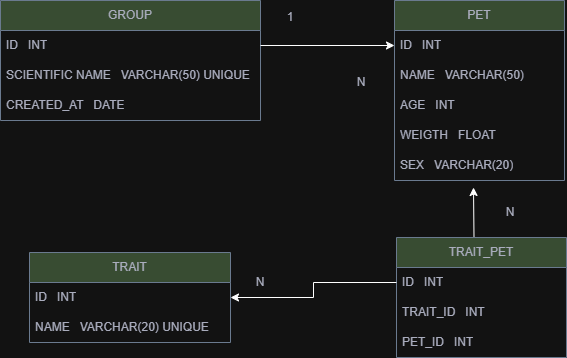

The diagram above was exported from draw.io. Its source (the exported page's mxGraphModel, read from the mxfile embedded in the PNG):
<mxGraphModel dx="872" dy="431" grid="1" gridSize="10" guides="1" tooltips="1" connect="1" arrows="1" fold="1" page="1" pageScale="1" pageWidth="827" pageHeight="1169" background="#ffffff" math="0" shadow="0">
  <root>
    <mxCell id="0" />
    <mxCell id="1" parent="0" />
    <mxCell id="ZfXR4NlXgVPLpXae8-1E-13" value="PET" style="swimlane;fontStyle=0;childLayout=stackLayout;horizontal=1;startSize=30;horizontalStack=0;resizeParent=1;resizeParentMax=0;resizeLast=0;collapsible=1;marginBottom=0;whiteSpace=wrap;html=1;labelBackgroundColor=none;fillColor=#B2C9AB;strokeColor=#788AA3;fontColor=#46495D;" parent="1" vertex="1">
      <mxGeometry x="444" y="23" width="170" height="180" as="geometry">
        <mxRectangle x="50" y="40" width="60" height="30" as="alternateBounds" />
      </mxGeometry>
    </mxCell>
    <mxCell id="ZfXR4NlXgVPLpXae8-1E-14" value="ID&amp;nbsp; &amp;nbsp;INT" style="text;strokeColor=none;fillColor=none;align=left;verticalAlign=middle;spacingLeft=4;spacingRight=4;overflow=hidden;points=[[0,0.5],[1,0.5]];portConstraint=eastwest;rotatable=0;whiteSpace=wrap;html=1;labelBackgroundColor=none;fontColor=#46495D;" parent="ZfXR4NlXgVPLpXae8-1E-13" vertex="1">
      <mxGeometry y="30" width="170" height="30" as="geometry" />
    </mxCell>
    <mxCell id="ZfXR4NlXgVPLpXae8-1E-15" value="NAME&amp;nbsp; &amp;nbsp;VARCHAR(50)" style="text;strokeColor=none;fillColor=none;align=left;verticalAlign=middle;spacingLeft=4;spacingRight=4;overflow=hidden;points=[[0,0.5],[1,0.5]];portConstraint=eastwest;rotatable=0;whiteSpace=wrap;html=1;labelBackgroundColor=none;fontColor=#46495D;" parent="ZfXR4NlXgVPLpXae8-1E-13" vertex="1">
      <mxGeometry y="60" width="170" height="30" as="geometry" />
    </mxCell>
    <mxCell id="ZfXR4NlXgVPLpXae8-1E-16" value="AGE&amp;nbsp; &amp;nbsp;INT" style="text;strokeColor=none;fillColor=none;align=left;verticalAlign=middle;spacingLeft=4;spacingRight=4;overflow=hidden;points=[[0,0.5],[1,0.5]];portConstraint=eastwest;rotatable=0;whiteSpace=wrap;html=1;labelBackgroundColor=none;fontColor=#46495D;" parent="ZfXR4NlXgVPLpXae8-1E-13" vertex="1">
      <mxGeometry y="90" width="170" height="30" as="geometry" />
    </mxCell>
    <mxCell id="ZfXR4NlXgVPLpXae8-1E-33" value="WEIGTH&amp;nbsp; &amp;nbsp;FLOAT" style="text;strokeColor=none;fillColor=none;align=left;verticalAlign=middle;spacingLeft=4;spacingRight=4;overflow=hidden;points=[[0,0.5],[1,0.5]];portConstraint=eastwest;rotatable=0;whiteSpace=wrap;html=1;labelBackgroundColor=none;fontColor=#46495D;" parent="ZfXR4NlXgVPLpXae8-1E-13" vertex="1">
      <mxGeometry y="120" width="170" height="30" as="geometry" />
    </mxCell>
    <mxCell id="ZfXR4NlXgVPLpXae8-1E-34" value="SEX&amp;nbsp; &amp;nbsp;VARCHAR(20)" style="text;strokeColor=none;fillColor=none;align=left;verticalAlign=middle;spacingLeft=4;spacingRight=4;overflow=hidden;points=[[0,0.5],[1,0.5]];portConstraint=eastwest;rotatable=0;whiteSpace=wrap;html=1;labelBackgroundColor=none;fontColor=#46495D;" parent="ZfXR4NlXgVPLpXae8-1E-13" vertex="1">
      <mxGeometry y="150" width="170" height="30" as="geometry" />
    </mxCell>
    <mxCell id="ZfXR4NlXgVPLpXae8-1E-17" value="GROUP" style="swimlane;fontStyle=0;childLayout=stackLayout;horizontal=1;startSize=30;horizontalStack=0;resizeParent=1;resizeParentMax=0;resizeLast=0;collapsible=1;marginBottom=0;whiteSpace=wrap;html=1;labelBackgroundColor=none;fillColor=#B2C9AB;strokeColor=#788AA3;fontColor=#46495D;" parent="1" vertex="1">
      <mxGeometry x="50" y="23" width="260" height="120" as="geometry">
        <mxRectangle x="40" y="25" width="80" height="30" as="alternateBounds" />
      </mxGeometry>
    </mxCell>
    <mxCell id="ZfXR4NlXgVPLpXae8-1E-18" value="ID&amp;nbsp; &amp;nbsp;INT" style="text;strokeColor=none;fillColor=none;align=left;verticalAlign=middle;spacingLeft=4;spacingRight=4;overflow=hidden;points=[[0,0.5],[1,0.5]];portConstraint=eastwest;rotatable=0;whiteSpace=wrap;html=1;labelBackgroundColor=none;fontColor=#46495D;" parent="ZfXR4NlXgVPLpXae8-1E-17" vertex="1">
      <mxGeometry y="30" width="260" height="30" as="geometry" />
    </mxCell>
    <mxCell id="ZfXR4NlXgVPLpXae8-1E-19" value="SCIENTIFIC NAME&amp;nbsp; &amp;nbsp;VARCHAR(50) UNIQUE" style="text;strokeColor=none;fillColor=none;align=left;verticalAlign=middle;spacingLeft=4;spacingRight=4;overflow=hidden;points=[[0,0.5],[1,0.5]];portConstraint=eastwest;rotatable=0;whiteSpace=wrap;html=1;labelBackgroundColor=none;fontColor=#46495D;" parent="ZfXR4NlXgVPLpXae8-1E-17" vertex="1">
      <mxGeometry y="60" width="260" height="30" as="geometry" />
    </mxCell>
    <mxCell id="ZfXR4NlXgVPLpXae8-1E-20" value="CREATED_AT&amp;nbsp; &amp;nbsp;DATE" style="text;strokeColor=none;fillColor=none;align=left;verticalAlign=middle;spacingLeft=4;spacingRight=4;overflow=hidden;points=[[0,0.5],[1,0.5]];portConstraint=eastwest;rotatable=0;whiteSpace=wrap;html=1;labelBackgroundColor=none;fontColor=#46495D;" parent="ZfXR4NlXgVPLpXae8-1E-17" vertex="1">
      <mxGeometry y="90" width="260" height="30" as="geometry" />
    </mxCell>
    <mxCell id="w9zg34vsHnWYtua5jvQ9-14" style="edgeStyle=orthogonalEdgeStyle;rounded=0;orthogonalLoop=1;jettySize=auto;html=1;exitX=0.5;exitY=0;exitDx=0;exitDy=0;" edge="1" parent="1">
      <mxGeometry relative="1" as="geometry">
        <mxPoint x="523" y="210" as="targetPoint" />
        <mxPoint x="555" y="260" as="sourcePoint" />
      </mxGeometry>
    </mxCell>
    <mxCell id="ZfXR4NlXgVPLpXae8-1E-21" value="TRAIT_PET" style="swimlane;fontStyle=0;childLayout=stackLayout;horizontal=1;startSize=30;horizontalStack=0;resizeParent=1;resizeParentMax=0;resizeLast=0;collapsible=1;marginBottom=0;whiteSpace=wrap;html=1;labelBackgroundColor=none;fillColor=#B2C9AB;strokeColor=#788AA3;fontColor=#46495D;" parent="1" vertex="1">
      <mxGeometry x="446" y="260" width="170" height="120" as="geometry">
        <mxRectangle x="160" y="280" width="110" height="30" as="alternateBounds" />
      </mxGeometry>
    </mxCell>
    <mxCell id="ZfXR4NlXgVPLpXae8-1E-22" value="ID&amp;nbsp; &amp;nbsp;INT" style="text;strokeColor=none;fillColor=none;align=left;verticalAlign=middle;spacingLeft=4;spacingRight=4;overflow=hidden;points=[[0,0.5],[1,0.5]];portConstraint=eastwest;rotatable=0;whiteSpace=wrap;html=1;labelBackgroundColor=none;fontColor=#46495D;" parent="ZfXR4NlXgVPLpXae8-1E-21" vertex="1">
      <mxGeometry y="30" width="170" height="30" as="geometry" />
    </mxCell>
    <mxCell id="ZfXR4NlXgVPLpXae8-1E-23" value="TRAIT_ID&amp;nbsp; &amp;nbsp;INT" style="text;strokeColor=none;fillColor=none;align=left;verticalAlign=middle;spacingLeft=4;spacingRight=4;overflow=hidden;points=[[0,0.5],[1,0.5]];portConstraint=eastwest;rotatable=0;whiteSpace=wrap;html=1;labelBackgroundColor=none;fontColor=#46495D;" parent="ZfXR4NlXgVPLpXae8-1E-21" vertex="1">
      <mxGeometry y="60" width="170" height="30" as="geometry" />
    </mxCell>
    <mxCell id="ZfXR4NlXgVPLpXae8-1E-24" value="PET_ID&amp;nbsp; &amp;nbsp;INT" style="text;strokeColor=none;fillColor=none;align=left;verticalAlign=middle;spacingLeft=4;spacingRight=4;overflow=hidden;points=[[0,0.5],[1,0.5]];portConstraint=eastwest;rotatable=0;whiteSpace=wrap;html=1;labelBackgroundColor=none;fontColor=#46495D;" parent="ZfXR4NlXgVPLpXae8-1E-21" vertex="1">
      <mxGeometry y="90" width="170" height="30" as="geometry" />
    </mxCell>
    <mxCell id="ZfXR4NlXgVPLpXae8-1E-25" value="TRAIT" style="swimlane;fontStyle=0;childLayout=stackLayout;horizontal=1;startSize=30;horizontalStack=0;resizeParent=1;resizeParentMax=0;resizeLast=0;collapsible=1;marginBottom=0;whiteSpace=wrap;html=1;labelBackgroundColor=none;fillColor=#B2C9AB;strokeColor=#788AA3;fontColor=#46495D;" parent="1" vertex="1">
      <mxGeometry x="79" y="275" width="201" height="90" as="geometry" />
    </mxCell>
    <mxCell id="ZfXR4NlXgVPLpXae8-1E-26" value="ID&amp;nbsp; &amp;nbsp;INT" style="text;strokeColor=none;fillColor=none;align=left;verticalAlign=middle;spacingLeft=4;spacingRight=4;overflow=hidden;points=[[0,0.5],[1,0.5]];portConstraint=eastwest;rotatable=0;whiteSpace=wrap;html=1;labelBackgroundColor=none;fontColor=#46495D;" parent="ZfXR4NlXgVPLpXae8-1E-25" vertex="1">
      <mxGeometry y="30" width="201" height="30" as="geometry" />
    </mxCell>
    <mxCell id="ZfXR4NlXgVPLpXae8-1E-27" value="NAME&amp;nbsp; &amp;nbsp;VARCHAR(20) UNIQUE" style="text;strokeColor=none;fillColor=none;align=left;verticalAlign=middle;spacingLeft=4;spacingRight=4;overflow=hidden;points=[[0,0.5],[1,0.5]];portConstraint=eastwest;rotatable=0;whiteSpace=wrap;html=1;labelBackgroundColor=none;fontColor=#46495D;" parent="ZfXR4NlXgVPLpXae8-1E-25" vertex="1">
      <mxGeometry y="60" width="201" height="30" as="geometry" />
    </mxCell>
    <mxCell id="ZfXR4NlXgVPLpXae8-1E-37" value="N" style="text;html=1;align=center;verticalAlign=middle;whiteSpace=wrap;rounded=0;labelBackgroundColor=none;fontColor=#46495D;" parent="1" vertex="1">
      <mxGeometry x="381" y="90" width="60" height="30" as="geometry" />
    </mxCell>
    <mxCell id="ZfXR4NlXgVPLpXae8-1E-38" value="1" style="text;html=1;align=center;verticalAlign=middle;whiteSpace=wrap;rounded=0;labelBackgroundColor=none;fontColor=#46495D;" parent="1" vertex="1">
      <mxGeometry x="310" y="25" width="60" height="30" as="geometry" />
    </mxCell>
    <mxCell id="w9zg34vsHnWYtua5jvQ9-13" style="edgeStyle=orthogonalEdgeStyle;rounded=0;orthogonalLoop=1;jettySize=auto;html=1;exitX=1;exitY=0.5;exitDx=0;exitDy=0;entryX=0;entryY=0.5;entryDx=0;entryDy=0;" edge="1" parent="1" source="ZfXR4NlXgVPLpXae8-1E-18" target="ZfXR4NlXgVPLpXae8-1E-14">
      <mxGeometry relative="1" as="geometry" />
    </mxCell>
    <mxCell id="w9zg34vsHnWYtua5jvQ9-15" style="edgeStyle=orthogonalEdgeStyle;rounded=0;orthogonalLoop=1;jettySize=auto;html=1;exitX=0;exitY=0.5;exitDx=0;exitDy=0;entryX=1;entryY=0.5;entryDx=0;entryDy=0;" edge="1" parent="1" source="ZfXR4NlXgVPLpXae8-1E-22" target="ZfXR4NlXgVPLpXae8-1E-25">
      <mxGeometry relative="1" as="geometry" />
    </mxCell>
    <mxCell id="w9zg34vsHnWYtua5jvQ9-17" value="N" style="text;html=1;align=center;verticalAlign=middle;whiteSpace=wrap;rounded=0;labelBackgroundColor=none;fontColor=#46495D;" vertex="1" parent="1">
      <mxGeometry x="530" y="220" width="60" height="30" as="geometry" />
    </mxCell>
    <mxCell id="w9zg34vsHnWYtua5jvQ9-18" value="N" style="text;html=1;align=center;verticalAlign=middle;whiteSpace=wrap;rounded=0;labelBackgroundColor=none;fontColor=#46495D;" vertex="1" parent="1">
      <mxGeometry x="280" y="290" width="60" height="30" as="geometry" />
    </mxCell>
  </root>
</mxGraphModel>